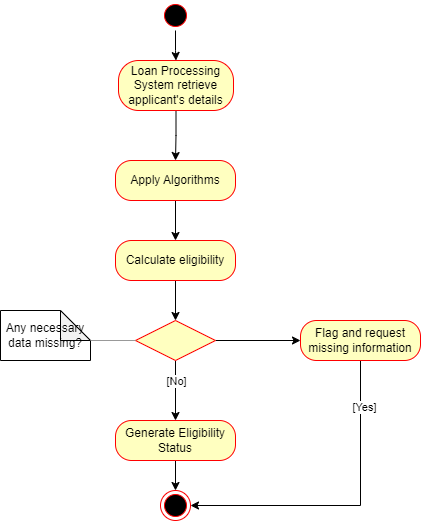

The diagram above was exported from draw.io. Its source (the exported page's mxGraphModel, read from the mxfile embedded in the PNG):
<mxGraphModel dx="1050" dy="557" grid="1" gridSize="10" guides="1" tooltips="1" connect="1" arrows="1" fold="1" page="1" pageScale="1" pageWidth="850" pageHeight="1100" math="0" shadow="0">
  <root>
    <mxCell id="0" />
    <mxCell id="1" parent="0" />
    <mxCell id="Day1K5ivcyj6U7kzHRMC-5" value="" style="edgeStyle=orthogonalEdgeStyle;rounded=0;orthogonalLoop=1;jettySize=auto;html=1;" parent="1" source="Day1K5ivcyj6U7kzHRMC-1" target="Day1K5ivcyj6U7kzHRMC-3" edge="1">
      <mxGeometry relative="1" as="geometry" />
    </mxCell>
    <mxCell id="Day1K5ivcyj6U7kzHRMC-1" value="" style="ellipse;html=1;shape=startState;fillColor=#000000;strokeColor=#ff0000;" parent="1" vertex="1">
      <mxGeometry x="410" y="10" width="30" height="30" as="geometry" />
    </mxCell>
    <mxCell id="Day1K5ivcyj6U7kzHRMC-8" value="" style="edgeStyle=orthogonalEdgeStyle;rounded=0;orthogonalLoop=1;jettySize=auto;html=1;" parent="1" source="Day1K5ivcyj6U7kzHRMC-3" target="Day1K5ivcyj6U7kzHRMC-6" edge="1">
      <mxGeometry relative="1" as="geometry" />
    </mxCell>
    <mxCell id="Day1K5ivcyj6U7kzHRMC-3" value="Loan Processing System retrieve applicant's details" style="rounded=1;whiteSpace=wrap;html=1;arcSize=40;fontColor=#000000;fillColor=#ffffc0;strokeColor=#ff0000;" parent="1" vertex="1">
      <mxGeometry x="368" y="70" width="115" height="50" as="geometry" />
    </mxCell>
    <mxCell id="Day1K5ivcyj6U7kzHRMC-11" value="" style="edgeStyle=orthogonalEdgeStyle;rounded=0;orthogonalLoop=1;jettySize=auto;html=1;" parent="1" source="Day1K5ivcyj6U7kzHRMC-6" target="Day1K5ivcyj6U7kzHRMC-9" edge="1">
      <mxGeometry relative="1" as="geometry" />
    </mxCell>
    <mxCell id="Day1K5ivcyj6U7kzHRMC-6" value="Apply Algorithms" style="rounded=1;whiteSpace=wrap;html=1;arcSize=40;fontColor=#000000;fillColor=#ffffc0;strokeColor=#ff0000;" parent="1" vertex="1">
      <mxGeometry x="365" y="170" width="120" height="40" as="geometry" />
    </mxCell>
    <mxCell id="Day1K5ivcyj6U7kzHRMC-15" value="" style="edgeStyle=orthogonalEdgeStyle;rounded=0;orthogonalLoop=1;jettySize=auto;html=1;" parent="1" source="Day1K5ivcyj6U7kzHRMC-9" target="Day1K5ivcyj6U7kzHRMC-12" edge="1">
      <mxGeometry relative="1" as="geometry" />
    </mxCell>
    <mxCell id="Day1K5ivcyj6U7kzHRMC-9" value="Calculate eligibility" style="rounded=1;whiteSpace=wrap;html=1;arcSize=40;fontColor=#000000;fillColor=#ffffc0;strokeColor=#ff0000;" parent="1" vertex="1">
      <mxGeometry x="365" y="250" width="120" height="40" as="geometry" />
    </mxCell>
    <mxCell id="Day1K5ivcyj6U7kzHRMC-26" value="" style="edgeStyle=orthogonalEdgeStyle;rounded=0;orthogonalLoop=1;jettySize=auto;html=1;" parent="1" source="Day1K5ivcyj6U7kzHRMC-12" target="Day1K5ivcyj6U7kzHRMC-24" edge="1">
      <mxGeometry relative="1" as="geometry" />
    </mxCell>
    <mxCell id="Day1K5ivcyj6U7kzHRMC-30" value="[No]" style="edgeLabel;html=1;align=center;verticalAlign=middle;resizable=0;points=[];" parent="Day1K5ivcyj6U7kzHRMC-26" vertex="1" connectable="0">
      <mxGeometry x="-0.38" relative="1" as="geometry">
        <mxPoint y="1" as="offset" />
      </mxGeometry>
    </mxCell>
    <mxCell id="oGZYQjyuwFsNfMXyheye-1" value="" style="edgeStyle=orthogonalEdgeStyle;rounded=0;orthogonalLoop=1;jettySize=auto;html=1;" edge="1" parent="1" source="Day1K5ivcyj6U7kzHRMC-12" target="Day1K5ivcyj6U7kzHRMC-18">
      <mxGeometry relative="1" as="geometry" />
    </mxCell>
    <mxCell id="Day1K5ivcyj6U7kzHRMC-12" value="" style="rhombus;whiteSpace=wrap;html=1;fontColor=#000000;fillColor=#ffffc0;strokeColor=#ff0000;" parent="1" vertex="1">
      <mxGeometry x="385" y="330" width="80" height="40" as="geometry" />
    </mxCell>
    <mxCell id="Day1K5ivcyj6U7kzHRMC-16" value="Any necessary data missing?" style="shape=note;whiteSpace=wrap;html=1;backgroundOutline=1;darkOpacity=0.05;" parent="1" vertex="1">
      <mxGeometry x="250" y="320" width="90" height="50" as="geometry" />
    </mxCell>
    <mxCell id="oGZYQjyuwFsNfMXyheye-2" style="edgeStyle=orthogonalEdgeStyle;rounded=0;orthogonalLoop=1;jettySize=auto;html=1;entryX=1;entryY=0.5;entryDx=0;entryDy=0;" edge="1" parent="1" source="Day1K5ivcyj6U7kzHRMC-18" target="Day1K5ivcyj6U7kzHRMC-27">
      <mxGeometry relative="1" as="geometry">
        <Array as="points">
          <mxPoint x="610" y="515" />
        </Array>
      </mxGeometry>
    </mxCell>
    <mxCell id="oGZYQjyuwFsNfMXyheye-3" value="[Yes]" style="edgeLabel;html=1;align=center;verticalAlign=middle;resizable=0;points=[];" vertex="1" connectable="0" parent="oGZYQjyuwFsNfMXyheye-2">
      <mxGeometry x="-0.7092" y="3" relative="1" as="geometry">
        <mxPoint as="offset" />
      </mxGeometry>
    </mxCell>
    <mxCell id="Day1K5ivcyj6U7kzHRMC-18" value="Flag and request missing information" style="rounded=1;whiteSpace=wrap;html=1;arcSize=40;fontColor=#000000;fillColor=#ffffc0;strokeColor=#ff0000;" parent="1" vertex="1">
      <mxGeometry x="550" y="330" width="120" height="40" as="geometry" />
    </mxCell>
    <mxCell id="Day1K5ivcyj6U7kzHRMC-28" value="" style="edgeStyle=orthogonalEdgeStyle;rounded=0;orthogonalLoop=1;jettySize=auto;html=1;" parent="1" source="Day1K5ivcyj6U7kzHRMC-24" target="Day1K5ivcyj6U7kzHRMC-27" edge="1">
      <mxGeometry relative="1" as="geometry" />
    </mxCell>
    <mxCell id="Day1K5ivcyj6U7kzHRMC-24" value="Generate Eligibility Status" style="rounded=1;whiteSpace=wrap;html=1;arcSize=40;fontColor=#000000;fillColor=#ffffc0;strokeColor=#ff0000;" parent="1" vertex="1">
      <mxGeometry x="365" y="430" width="120" height="40" as="geometry" />
    </mxCell>
    <mxCell id="Day1K5ivcyj6U7kzHRMC-27" value="" style="ellipse;html=1;shape=endState;fillColor=#000000;strokeColor=#ff0000;" parent="1" vertex="1">
      <mxGeometry x="410" y="500" width="30" height="30" as="geometry" />
    </mxCell>
    <mxCell id="2tZlNTWYgGG_MkXLIddf-1" value="" style="verticalLabelPosition=bottom;shadow=0;dashed=0;align=center;html=1;verticalAlign=top;strokeWidth=1;shape=mxgraph.mockup.markup.line;strokeColor=#999999;" parent="1" vertex="1">
      <mxGeometry x="340" y="340" width="45" height="20" as="geometry" />
    </mxCell>
  </root>
</mxGraphModel>